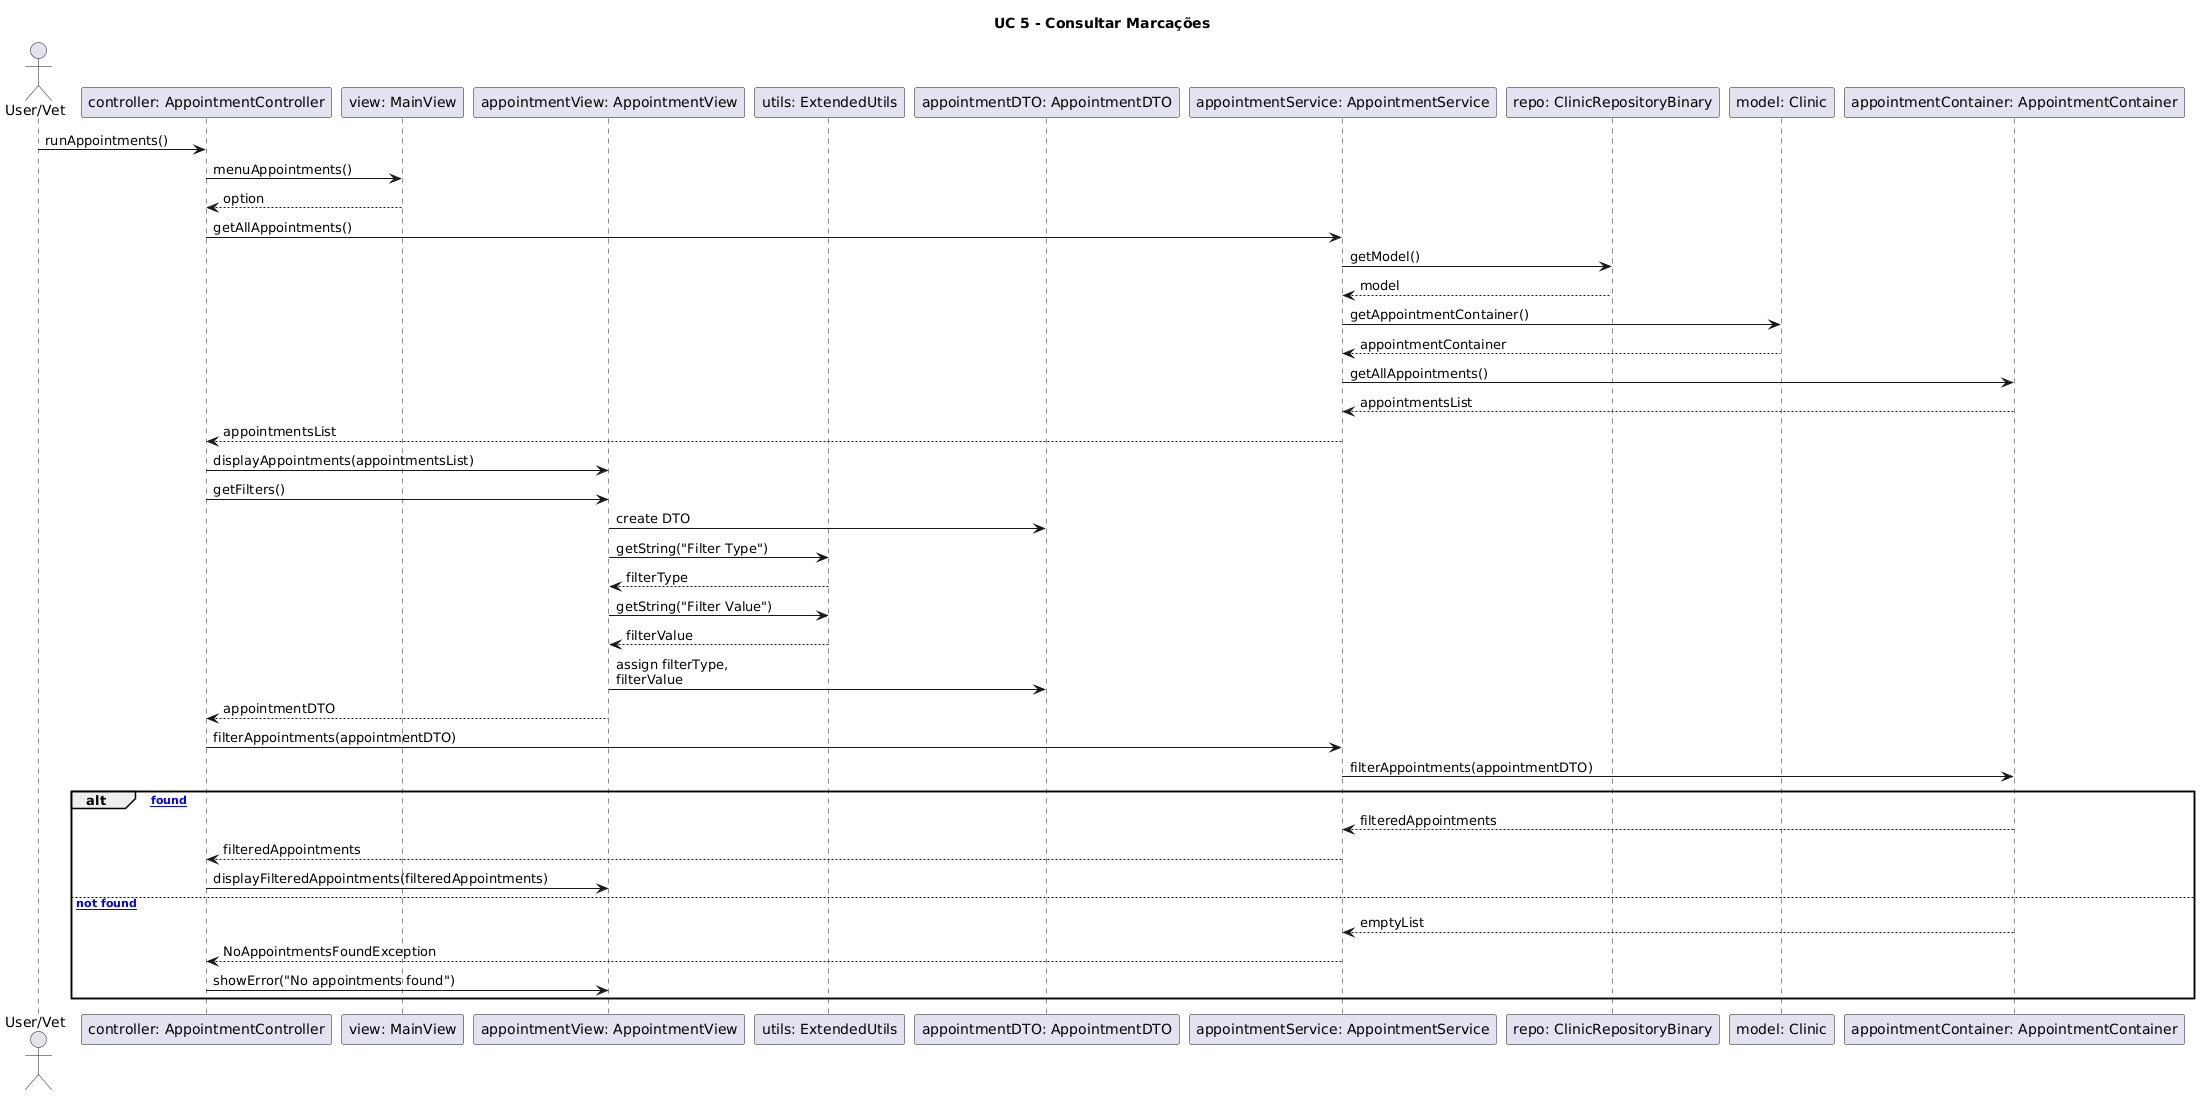

The diagram above was rendered by PlantUML. Its source (embedded in the PNG):
@startuml
title UC 5 - Consultar Marcações

actor "User/Vet" as User

participant "controller: AppointmentController" as Controller
participant "view: MainView" as MainView
participant "appointmentView: AppointmentView" as AppointmentView
participant "utils: ExtendedUtils" as Utils
participant "appointmentDTO: AppointmentDTO" as DTO
participant "appointmentService: AppointmentService" as Service
participant "repo: ClinicRepositoryBinary" as Repo
participant "model: Clinic" as Clinic
participant "appointmentContainer: AppointmentContainer" as Container

User -> Controller : runAppointments()

Controller -> MainView : menuAppointments()
MainView --> Controller : option

Controller -> Service : getAllAppointments()

Service -> Repo : getModel()
Repo --> Service : model

Service -> Clinic : getAppointmentContainer()
Clinic --> Service : appointmentContainer

Service -> Container : getAllAppointments()
Container --> Service : appointmentsList

Service --> Controller : appointmentsList

Controller -> AppointmentView : displayAppointments(appointmentsList)

Controller -> AppointmentView : getFilters()

AppointmentView -> DTO : create DTO

AppointmentView -> Utils : getString("Filter Type")
Utils --> AppointmentView : filterType

AppointmentView -> Utils : getString("Filter Value")
Utils --> AppointmentView : filterValue

AppointmentView -> DTO : assign filterType,\nfilterValue

AppointmentView --> Controller : appointmentDTO

Controller -> Service : filterAppointments(appointmentDTO)

Service -> Container : filterAppointments(appointmentDTO)

alt [Appointments found]

    Container --> Service : filteredAppointments

    Service --> Controller : filteredAppointments

    Controller -> AppointmentView : displayFilteredAppointments(filteredAppointments)

else [Appointments not found]

    Container --> Service : emptyList

    Service --> Controller : NoAppointmentsFoundException

    Controller -> AppointmentView : showError("No appointments found")

end
@enduml